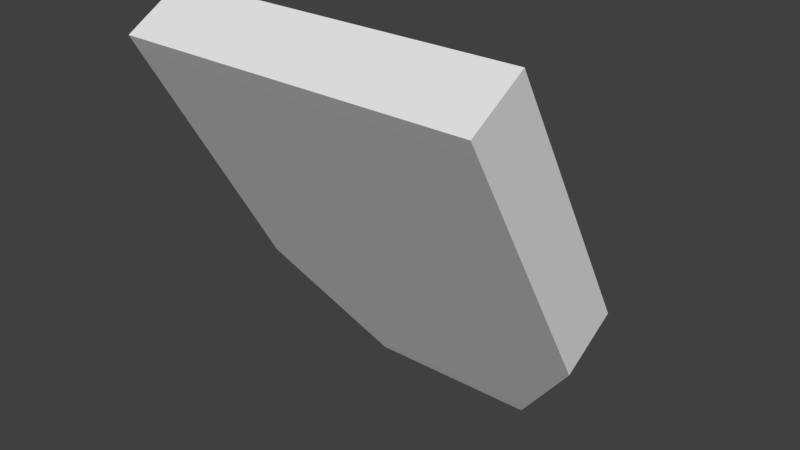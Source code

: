 # Source: Tool_cheat.blend  (saved by Blender 2.79.0; exported with 4.5.12 LTS)
import bpy
from mathutils import Matrix  # noqa: F401  (used for matrix-valued properties, if any)

bpy.ops.wm.read_factory_settings(use_empty=True)
scene = bpy.context.scene
scene.name = 'Scene'

# ---- collections
col_collection_1 = bpy.data.collections.new('Collection 1'); scene.collection.children.link(col_collection_1)

# ---- materials (node trees are filled in below, after node groups)
mat_main = bpy.data.materials.new('Main')
mat_main.alpha_threshold = 0.0
mat_main.use_transparent_shadow = False
mat_main.roughness = 0.5
mat_screen = bpy.data.materials.new('Screen')
mat_screen.alpha_threshold = 0.0
mat_screen.use_transparent_shadow = False
mat_screen.diffuse_color = (0.0, 0.0, 0.0, 1.0)
mat_screen.roughness = 0.5

# ---- material node trees

# ---- world
world_world = bpy.data.worlds.new('World'); scene.world = world_world
world_world.color = (0.05088, 0.05088, 0.05088)
world_world.use_sun_shadow = False
world_world.sun_shadow_jitter_overblur = 0.0
world_world.cycles.sampling_method = 'MANUAL'

# ---- meshes
me_cube_001 = bpy.data.meshes.new('Cube.001')
me_cube_001.from_pydata([(0.1027, 0.09251, -0.02672), (0.1027, 0.01313, 0.1108), (-0.07969, 0.09251, -0.02672), (-0.07969, 0.01313, 0.1108), (0.1027, 0.123, -0.009117), (0.1027, 0.04362, 0.1284), (-0.07969, 0.123, -0.009117), (-0.07969, 0.04362, 0.1284), (0.1027, 0.08542, -0.01445), (0.1027, 0.01799, 0.1023), (-0.07969, 0.01799, 0.1023), (-0.07969, 0.08542, -0.01445), (-0.07969, 0.04848, 0.1199), (-0.07969, 0.1159, 0.003157), (0.1027, 0.04848, 0.1199), (0.1027, 0.1159, 0.003157), (-0.07057, 0.09251, -0.02672), (0.0936, 0.09251, -0.02672), (0.0936, 0.01313, 0.1108), (-0.07057, 0.01313, 0.1108), (0.0936, 0.123, -0.009117), (-0.07057, 0.123, -0.009117), (-0.07057, 0.04362, 0.1284), (0.0936, 0.04362, 0.1284), (-0.07057, 0.1159, 0.003157), (0.0936, 0.1159, 0.003157), (-0.07057, 0.04848, 0.1199), (0.0936, 0.04848, 0.1199), (0.0936, 0.08542, -0.01445), (-0.07057, 0.08542, -0.01445), (0.0936, 0.01799, 0.1023), (-0.07057, 0.01799, 0.1023), (-0.07057, 0.105, -0.003162), (0.0936, 0.105, -0.003162), (-0.07057, 0.03754, 0.1136), (0.0936, 0.03754, 0.1136), (0.048, 0.1274, -0.08713), (0.05712, 0.1274, -0.08713), (-0.03409, 0.1579, -0.06953), (-0.03409, 0.1274, -0.08713), (-0.02497, 0.1579, -0.06953), (0.05712, 0.1579, -0.06953), (-0.02497, 0.1274, -0.08713), (0.048, 0.1579, -0.06953), (-0.06601, 0.1265, -0.01516), (0.08904, 0.1265, -0.01516), (0.08904, 0.096, -0.03276), (0.09816, 0.096, -0.03276), (-0.06601, 0.096, -0.03276), (-0.07513, 0.1265, -0.01516), (0.09816, 0.1265, -0.01516), (-0.07513, 0.096, -0.03276), (0.0521, 0.1547, -0.06409), (0.0521, 0.1242, -0.0817), (-0.02907, 0.1242, -0.0817), (0.06122, 0.1547, -0.06409), (-0.03819, 0.1242, -0.0817), (-0.02907, 0.1547, -0.06409), (0.06122, 0.1242, -0.0817), (-0.03819, 0.1547, -0.06409), (-0.02542, 0.1565, -0.06012), (-0.05904, 0.1308, -0.01558), (0.08207, 0.1308, -0.01558), (0.04845, 0.1565, -0.06012)], [], [(31, 19, 3, 10), (10, 3, 7, 12), (27, 23, 5, 14), (14, 5, 1, 9), (53, 54, 42, 36), (23, 18, 1, 5), (4, 15, 8, 0), (15, 14, 9, 8), (20, 25, 15, 4), (25, 27, 14, 15), (2, 11, 13, 6), (11, 10, 12, 13), (16, 29, 11, 2), (29, 31, 10, 11), (8, 9, 30, 28), (28, 30, 31, 29), (0, 8, 28, 17), (17, 28, 29, 16), (13, 12, 26, 24), (27, 25, 33, 35), (6, 13, 24, 21), (21, 24, 25, 20), (7, 3, 19, 22), (22, 19, 18, 23), (58, 53, 36, 37), (57, 52, 43, 40), (12, 7, 22, 26), (26, 22, 23, 27), (9, 1, 18, 30), (30, 18, 19, 31), (32, 34, 35, 33), (26, 27, 35, 34), (25, 24, 32, 33), (24, 26, 34, 32), (36, 43, 41, 37), (39, 38, 40, 42), (42, 40, 43, 36), (59, 57, 40, 38), (52, 55, 41, 43), (55, 58, 37, 41), (54, 56, 39, 42), (56, 59, 38, 39), (2, 6, 49, 51), (16, 2, 51, 48), (4, 0, 47, 50), (20, 4, 50, 45), (6, 21, 44, 49), (21, 20, 45, 44), (0, 17, 46, 47), (17, 16, 48, 46), (51, 49, 59, 56), (48, 51, 56, 54), (50, 47, 58, 55), (45, 50, 55, 52), (49, 44, 57, 59), (44, 45, 62, 61), (47, 46, 53, 58), (46, 48, 54, 53), (61, 62, 63, 60), (57, 44, 61, 60), (52, 57, 60, 63), (45, 52, 63, 62)])
me_cube_001.polygons.foreach_set('material_index', [0, 0, 0, 0, 0, 0, 0, 0, 0, 0, 0, 0, 0, 0, 0, 0, 0, 0, 0, 0, 0, 0, 0, 0, 0, 0, 0, 0, 0, 0, 1, 0, 0, 0, 0, 0, 0, 0, 0, 0, 0, 0, 0, 0, 0, 0, 0, 0, 0, 0, 0, 0, 0, 0, 0, 0, 0, 0, 0, 0, 0, 0])
_uv = me_cube_001.uv_layers.new(name='UVMap')
_uv.uv.foreach_set('vector', [0.01785, 0.3516, 8.74e-07, 0.3724, 9.105e-07, 0.3394, 0.01785, 0.3186, 0.949, 0.3217, 0.949, 0.3427, 0.8935, 0.3427, 0.8935, 0.3217, 0.4368, 0.05378, 0.419, 0.03297, 0.419, 0.0, 0.4368, 0.02081, 0.8935, 0.979, 0.8935, 1.0, 0.8379, 1.0, 0.8379, 0.979, 0.4075, 0.3407, 0.4075, 0.04727, 0.419, 0.04869, 0.419, 0.3124, 0.8935, 0.9671, 0.949, 0.9671, 0.949, 1.0, 0.8935, 1.0, 0.8935, 0.6573, 0.8935, 0.6879, 0.8379, 0.6879, 0.8379, 0.6573, 0.8935, 0.6879, 0.8935, 0.979, 0.8379, 0.979, 0.8379, 0.6879, 0.7101, 0.3724, 0.6841, 0.3421, 0.6841, 0.3091, 0.7101, 0.3394, 0.6841, 0.3421, 0.4368, 0.05378, 0.4368, 0.02081, 0.6841, 0.3091, 0.949, 0.0, 0.949, 0.03059, 0.8935, 0.03059, 0.8935, 0.0, 0.949, 0.03059, 0.949, 0.3217, 0.8935, 0.3217, 0.8935, 0.03059, 0.2911, 0.03297, 0.2651, 0.06327, 0.2651, 0.0303, 0.2911, 0.0, 0.2651, 0.06327, 0.01785, 0.3516, 0.01785, 0.3186, 0.2651, 0.0303, 0.2651, 0.6897, 0.01785, 0.978, 0.01785, 0.945, 0.2651, 0.6567, 0.2651, 0.6567, 0.01785, 0.945, 0.01785, 0.3516, 0.2651, 0.06327, 0.2911, 0.6594, 0.2651, 0.6897, 0.2651, 0.6567, 0.2911, 0.6264, 0.2911, 0.6264, 0.2651, 0.6567, 0.2651, 0.06327, 0.2911, 0.03297, 0.6841, 0.9685, 0.4368, 0.6802, 0.4368, 0.6472, 0.6841, 0.9355, 0.9888, 5.496e-08, 0.9888, 0.2911, 0.9689, 0.2911, 0.9689, 0.0, 0.7101, 0.9988, 0.6841, 0.9685, 0.6841, 0.9355, 0.7101, 0.9658, 0.7101, 0.9658, 0.6841, 0.9355, 0.6841, 0.3421, 0.7101, 0.3724, 0.8935, 0.3427, 0.949, 0.3427, 0.949, 0.3756, 0.8935, 0.3756, 0.8935, 0.3756, 0.949, 0.3756, 0.949, 0.9671, 0.8935, 0.9671, 0.4075, 0.3737, 0.4075, 0.3407, 0.419, 0.3124, 0.419, 0.3454, 0.8264, 0.9515, 0.8264, 0.6581, 0.8379, 0.6863, 0.8379, 0.9501, 0.4368, 0.6802, 0.419, 0.6594, 0.419, 0.6264, 0.4368, 0.6472, 0.4368, 0.6472, 0.419, 0.6264, 0.419, 0.03297, 0.4368, 0.05378, 0.01785, 0.978, 0.0, 0.9988, 3.642e-08, 0.9658, 0.01785, 0.945, 0.01785, 0.945, 3.642e-08, 0.9658, 8.74e-07, 0.3724, 0.01785, 0.3516, 0.0, 0.0, 1.0, 0.0, 1.0, 1.0, 0.0, 1.0, 0.949, 0.5916, 0.949, 0.0, 0.9689, 5.496e-08, 0.9689, 0.5916, 0.9888, 0.2911, 0.9888, 0.8826, 0.9689, 0.8826, 0.9689, 0.2911, 0.949, 0.8827, 0.949, 0.5916, 0.9689, 0.5916, 0.9689, 0.8827, 0.8379, 0.3095, 0.8935, 0.3095, 0.8935, 0.3424, 0.8379, 0.3424, 0.8379, 0.01376, 0.8935, 0.01376, 0.8935, 0.04662, 0.8379, 0.04662, 0.8379, 0.04662, 0.8935, 0.04662, 0.8935, 0.3095, 0.8379, 0.3095, 0.8264, 0.9845, 0.8264, 0.9515, 0.8379, 0.9501, 0.8379, 0.9831, 0.8264, 0.6581, 0.8264, 0.6251, 0.8379, 0.6534, 0.8379, 0.6863, 0.8935, 0.3708, 0.8379, 0.3708, 0.8379, 0.3424, 0.8935, 0.3424, 0.4075, 0.04727, 0.4075, 0.0143, 0.419, 0.01572, 0.419, 0.04869, 0.8379, 0.01252, 0.8935, 0.01252, 0.8935, 0.01376, 0.8379, 0.01376, 0.8379, 5.496e-08, 0.8935, 0.0, 0.8935, 0.001376, 0.8379, 0.001376, 0.2911, 0.03297, 0.2911, 0.0, 0.3039, 0.001571, 0.3039, 0.03454, 0.8935, 0.6573, 0.8379, 0.6573, 0.8379, 0.6258, 0.8935, 0.6258, 0.7101, 0.3724, 0.7101, 0.3394, 0.7228, 0.3708, 0.7228, 0.4038, 0.7101, 0.9988, 0.7101, 0.9658, 0.7228, 0.9642, 0.7228, 0.9972, 0.7101, 0.9658, 0.7101, 0.3724, 0.7228, 0.4038, 0.7228, 0.9642, 0.2911, 0.6594, 0.2911, 0.6264, 0.3039, 0.595, 0.3039, 0.628, 0.2911, 0.6264, 0.2911, 0.03297, 0.3039, 0.03454, 0.3039, 0.595, 0.8379, 0.001376, 0.8935, 0.001376, 0.8935, 0.01252, 0.8379, 0.01252, 0.3039, 0.03454, 0.3039, 0.001571, 0.4075, 0.0143, 0.4075, 0.04727, 0.8935, 0.6258, 0.8379, 0.6258, 0.8379, 0.3708, 0.8935, 0.3708, 0.7228, 0.4038, 0.7228, 0.3708, 0.8264, 0.6251, 0.8264, 0.6581, 0.7228, 0.9972, 0.7228, 0.9642, 0.8264, 0.9515, 0.8264, 0.9845, 0.9944, 0.0, 0.9944, 0.5587, 0.9888, 0.5281, 0.9888, 0.01963, 0.3039, 0.628, 0.3039, 0.595, 0.4075, 0.3407, 0.4075, 0.3737, 0.3039, 0.595, 0.3039, 0.03454, 0.4075, 0.04727, 0.4075, 0.3407, 0.7275, 0.9445, 0.7275, 0.4344, 0.8218, 0.6658, 0.8218, 0.9329, 0.8264, 0.9515, 0.7228, 0.9642, 0.7275, 0.9445, 0.8218, 0.9329, 1.0, 0.0, 1.0, 0.2925, 0.9944, 0.2739, 0.9944, 0.007657, 0.7228, 0.4038, 0.8264, 0.6581, 0.8218, 0.6658, 0.7275, 0.4344])
me_cube_001.materials.append(mat_main)
me_cube_001.materials.append(mat_screen)
me_cube_001.use_remesh_preserve_volume = False
me_cube_001.use_remesh_preserve_attributes = False
me_cube_001.use_mirror_vertex_groups = False
me_cube_001.update()

# ---- objects
ob_cheattoolmesh = bpy.data.objects.new('CheatToolMesh', me_cube_001)

# ---- transforms, parenting, visibility, modifiers, constraints
ob_cheattoolmesh.location = (0.0, 0.0, 0.0)
ob_cheattoolmesh.lineart.crease_threshold = 0.0

# ---- collection membership
col_collection_1.objects.link(ob_cheattoolmesh)

# ---- scene / render settings (as saved in the file)
scene.frame_start = 1; scene.frame_end = 250; scene.frame_set(1)
scene.render.engine = 'BLENDER_EEVEE_NEXT'
scene.render.resolution_percentage = 50
scene.render.dither_intensity = 0.0
scene.cycles.use_denoising = False
scene.cycles.samples = 128
scene.cycles.sampling_pattern = 'TABULATED_SOBOL'
scene.cycles.use_adaptive_sampling = False
scene.cycles.use_light_tree = False
scene.cycles.blur_glossy = 0.0
scene.cycles.sample_clamp_indirect = 0.0
scene.view_settings.view_transform = 'Standard'
bpy.context.view_layer.update()

# ---- added for rendering (the .blend has no active camera and no usable light): camera, sun
cam_auto = bpy.data.cameras.new('AutoCamera')
cam_auto.lens = 50.0
cam_auto.sensor_width = 36.0
cam_auto.clip_end = 1000.0
ob_auto_camera = bpy.data.objects.new('AutoCamera', cam_auto)
scene.collection.objects.link(ob_auto_camera)
ob_auto_camera.location = (0.305075, -0.266768, 0.25547)
ob_auto_camera.rotation_euler = (1.09748, -7.21219e-08, 0.694738)
scene.camera = ob_auto_camera
light_auto_sun = bpy.data.lights.new('AutoSun', 'SUN')
light_auto_sun.energy = 3.0
light_auto_sun.angle = 0.0523599
ob_auto_sun = bpy.data.objects.new('AutoSun', light_auto_sun)
scene.collection.objects.link(ob_auto_sun)
ob_auto_sun.rotation_euler = (0.872665, 0.174533, 0.523599)
bpy.context.view_layer.update()
